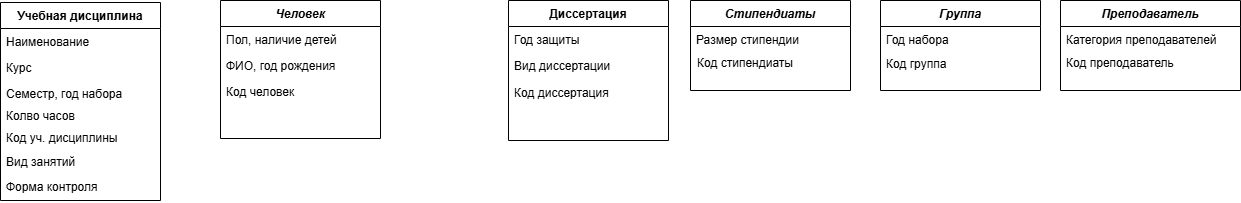

The diagram above was exported from draw.io. Its source (the exported page's mxGraphModel, read from the mxfile embedded in the PNG):
<mxGraphModel dx="1750" dy="955" grid="1" gridSize="10" guides="1" tooltips="1" connect="1" arrows="1" fold="1" page="1" pageScale="1" pageWidth="827" pageHeight="1169" math="0" shadow="0">
  <root>
    <mxCell id="WIyWlLk6GJQsqaUBKTNV-0" />
    <mxCell id="WIyWlLk6GJQsqaUBKTNV-1" parent="WIyWlLk6GJQsqaUBKTNV-0" />
    <mxCell id="zkfFHV4jXpPFQw0GAbJ--0" value="Человек" style="swimlane;fontStyle=3;align=center;verticalAlign=top;childLayout=stackLayout;horizontal=1;startSize=26;horizontalStack=0;resizeParent=1;resizeLast=0;collapsible=1;marginBottom=0;rounded=0;shadow=0;strokeWidth=1;" parent="WIyWlLk6GJQsqaUBKTNV-1" vertex="1">
      <mxGeometry x="220" y="120" width="160" height="138" as="geometry">
        <mxRectangle x="220" y="120" width="160" height="26" as="alternateBounds" />
      </mxGeometry>
    </mxCell>
    <mxCell id="zkfFHV4jXpPFQw0GAbJ--1" value="Пол, наличие детей" style="text;align=left;verticalAlign=top;spacingLeft=4;spacingRight=4;overflow=hidden;rotatable=0;points=[[0,0.5],[1,0.5]];portConstraint=eastwest;" parent="zkfFHV4jXpPFQw0GAbJ--0" vertex="1">
      <mxGeometry y="26" width="160" height="26" as="geometry" />
    </mxCell>
    <mxCell id="zkfFHV4jXpPFQw0GAbJ--2" value="ФИО, год рождения" style="text;align=left;verticalAlign=top;spacingLeft=4;spacingRight=4;overflow=hidden;rotatable=0;points=[[0,0.5],[1,0.5]];portConstraint=eastwest;rounded=0;shadow=0;html=0;" parent="zkfFHV4jXpPFQw0GAbJ--0" vertex="1">
      <mxGeometry y="52" width="160" height="26" as="geometry" />
    </mxCell>
    <mxCell id="zkfFHV4jXpPFQw0GAbJ--3" value="Код человек" style="text;align=left;verticalAlign=top;spacingLeft=4;spacingRight=4;overflow=hidden;rotatable=0;points=[[0,0.5],[1,0.5]];portConstraint=eastwest;rounded=0;shadow=0;html=0;" parent="zkfFHV4jXpPFQw0GAbJ--0" vertex="1">
      <mxGeometry y="78" width="160" height="26" as="geometry" />
    </mxCell>
    <mxCell id="zkfFHV4jXpPFQw0GAbJ--6" value="Учебная дисциплина" style="swimlane;fontStyle=1;align=center;verticalAlign=top;childLayout=stackLayout;horizontal=1;startSize=26;horizontalStack=0;resizeParent=1;resizeLast=0;collapsible=1;marginBottom=0;rounded=0;shadow=0;strokeWidth=1;" parent="WIyWlLk6GJQsqaUBKTNV-1" vertex="1">
      <mxGeometry y="122" width="160" height="198" as="geometry">
        <mxRectangle x="130" y="380" width="160" height="26" as="alternateBounds" />
      </mxGeometry>
    </mxCell>
    <mxCell id="zkfFHV4jXpPFQw0GAbJ--7" value="Наименование" style="text;align=left;verticalAlign=top;spacingLeft=4;spacingRight=4;overflow=hidden;rotatable=0;points=[[0,0.5],[1,0.5]];portConstraint=eastwest;" parent="zkfFHV4jXpPFQw0GAbJ--6" vertex="1">
      <mxGeometry y="26" width="160" height="26" as="geometry" />
    </mxCell>
    <mxCell id="zkfFHV4jXpPFQw0GAbJ--8" value="Курс" style="text;align=left;verticalAlign=top;spacingLeft=4;spacingRight=4;overflow=hidden;rotatable=0;points=[[0,0.5],[1,0.5]];portConstraint=eastwest;rounded=0;shadow=0;html=0;" parent="zkfFHV4jXpPFQw0GAbJ--6" vertex="1">
      <mxGeometry y="52" width="160" height="26" as="geometry" />
    </mxCell>
    <mxCell id="zkfFHV4jXpPFQw0GAbJ--10" value="Семестр, год набора" style="text;align=left;verticalAlign=top;spacingLeft=4;spacingRight=4;overflow=hidden;rotatable=0;points=[[0,0.5],[1,0.5]];portConstraint=eastwest;fontStyle=0" parent="zkfFHV4jXpPFQw0GAbJ--6" vertex="1">
      <mxGeometry y="78" width="160" height="22" as="geometry" />
    </mxCell>
    <mxCell id="zkfFHV4jXpPFQw0GAbJ--11" value="Колво часов" style="text;align=left;verticalAlign=top;spacingLeft=4;spacingRight=4;overflow=hidden;rotatable=0;points=[[0,0.5],[1,0.5]];portConstraint=eastwest;" parent="zkfFHV4jXpPFQw0GAbJ--6" vertex="1">
      <mxGeometry y="100" width="160" height="26" as="geometry" />
    </mxCell>
    <mxCell id="zkfFHV4jXpPFQw0GAbJ--17" value="Диссертация" style="swimlane;fontStyle=1;align=center;verticalAlign=top;childLayout=stackLayout;horizontal=1;startSize=26;horizontalStack=0;resizeParent=1;resizeLast=0;collapsible=1;marginBottom=0;rounded=0;shadow=0;strokeWidth=1;" parent="WIyWlLk6GJQsqaUBKTNV-1" vertex="1">
      <mxGeometry x="508" y="120" width="160" height="140" as="geometry">
        <mxRectangle x="550" y="140" width="160" height="26" as="alternateBounds" />
      </mxGeometry>
    </mxCell>
    <mxCell id="zkfFHV4jXpPFQw0GAbJ--18" value="Год защиты" style="text;align=left;verticalAlign=top;spacingLeft=4;spacingRight=4;overflow=hidden;rotatable=0;points=[[0,0.5],[1,0.5]];portConstraint=eastwest;" parent="zkfFHV4jXpPFQw0GAbJ--17" vertex="1">
      <mxGeometry y="26" width="160" height="26" as="geometry" />
    </mxCell>
    <mxCell id="zkfFHV4jXpPFQw0GAbJ--19" value="Вид диссертации" style="text;align=left;verticalAlign=top;spacingLeft=4;spacingRight=4;overflow=hidden;rotatable=0;points=[[0,0.5],[1,0.5]];portConstraint=eastwest;rounded=0;shadow=0;html=0;" parent="zkfFHV4jXpPFQw0GAbJ--17" vertex="1">
      <mxGeometry y="52" width="160" height="26" as="geometry" />
    </mxCell>
    <mxCell id="7uAexBNcxK6g4WccrvgK-0" value="Вид занятий" style="text;align=left;verticalAlign=top;spacingLeft=4;spacingRight=4;overflow=hidden;rotatable=0;points=[[0,0.5],[1,0.5]];portConstraint=eastwest;" vertex="1" parent="WIyWlLk6GJQsqaUBKTNV-1">
      <mxGeometry y="268" width="160" height="26" as="geometry" />
    </mxCell>
    <mxCell id="7uAexBNcxK6g4WccrvgK-1" value="Форма контроля" style="text;align=left;verticalAlign=top;spacingLeft=4;spacingRight=4;overflow=hidden;rotatable=0;points=[[0,0.5],[1,0.5]];portConstraint=eastwest;" vertex="1" parent="WIyWlLk6GJQsqaUBKTNV-1">
      <mxGeometry y="293" width="160" height="26" as="geometry" />
    </mxCell>
    <mxCell id="7uAexBNcxK6g4WccrvgK-2" value="Стипендиаты" style="swimlane;fontStyle=3;align=center;verticalAlign=top;childLayout=stackLayout;horizontal=1;startSize=26;horizontalStack=0;resizeParent=1;resizeLast=0;collapsible=1;marginBottom=0;rounded=0;shadow=0;strokeWidth=1;" vertex="1" parent="WIyWlLk6GJQsqaUBKTNV-1">
      <mxGeometry x="690" y="120" width="160" height="90" as="geometry">
        <mxRectangle x="220" y="120" width="160" height="26" as="alternateBounds" />
      </mxGeometry>
    </mxCell>
    <mxCell id="7uAexBNcxK6g4WccrvgK-3" value="Размер стипендии" style="text;align=left;verticalAlign=top;spacingLeft=4;spacingRight=4;overflow=hidden;rotatable=0;points=[[0,0.5],[1,0.5]];portConstraint=eastwest;" vertex="1" parent="7uAexBNcxK6g4WccrvgK-2">
      <mxGeometry y="26" width="160" height="26" as="geometry" />
    </mxCell>
    <mxCell id="7uAexBNcxK6g4WccrvgK-6" value="Группа" style="swimlane;fontStyle=3;align=center;verticalAlign=top;childLayout=stackLayout;horizontal=1;startSize=26;horizontalStack=0;resizeParent=1;resizeLast=0;collapsible=1;marginBottom=0;rounded=0;shadow=0;strokeWidth=1;" vertex="1" parent="WIyWlLk6GJQsqaUBKTNV-1">
      <mxGeometry x="880" y="120" width="160" height="90" as="geometry">
        <mxRectangle x="220" y="120" width="160" height="26" as="alternateBounds" />
      </mxGeometry>
    </mxCell>
    <mxCell id="7uAexBNcxK6g4WccrvgK-7" value="Год набора" style="text;align=left;verticalAlign=top;spacingLeft=4;spacingRight=4;overflow=hidden;rotatable=0;points=[[0,0.5],[1,0.5]];portConstraint=eastwest;" vertex="1" parent="7uAexBNcxK6g4WccrvgK-6">
      <mxGeometry y="26" width="160" height="26" as="geometry" />
    </mxCell>
    <mxCell id="7uAexBNcxK6g4WccrvgK-8" value="Преподаватель" style="swimlane;fontStyle=3;align=center;verticalAlign=top;childLayout=stackLayout;horizontal=1;startSize=26;horizontalStack=0;resizeParent=1;resizeLast=0;collapsible=1;marginBottom=0;rounded=0;shadow=0;strokeWidth=1;" vertex="1" parent="WIyWlLk6GJQsqaUBKTNV-1">
      <mxGeometry x="1060" y="120" width="180" height="90" as="geometry">
        <mxRectangle x="220" y="120" width="160" height="26" as="alternateBounds" />
      </mxGeometry>
    </mxCell>
    <mxCell id="7uAexBNcxK6g4WccrvgK-9" value="Категория преподавателей" style="text;align=left;verticalAlign=top;spacingLeft=4;spacingRight=4;overflow=hidden;rotatable=0;points=[[0,0.5],[1,0.5]];portConstraint=eastwest;" vertex="1" parent="7uAexBNcxK6g4WccrvgK-8">
      <mxGeometry y="26" width="180" height="26" as="geometry" />
    </mxCell>
    <mxCell id="7uAexBNcxK6g4WccrvgK-10" value="Код уч. дисциплины" style="text;align=left;verticalAlign=top;spacingLeft=4;spacingRight=4;overflow=hidden;rotatable=0;points=[[0,0.5],[1,0.5]];portConstraint=eastwest;" vertex="1" parent="WIyWlLk6GJQsqaUBKTNV-1">
      <mxGeometry y="244" width="160" height="26" as="geometry" />
    </mxCell>
    <mxCell id="7uAexBNcxK6g4WccrvgK-12" value="Код диссертация" style="text;align=left;verticalAlign=top;spacingLeft=4;spacingRight=4;overflow=hidden;rotatable=0;points=[[0,0.5],[1,0.5]];portConstraint=eastwest;rounded=0;shadow=0;html=0;" vertex="1" parent="WIyWlLk6GJQsqaUBKTNV-1">
      <mxGeometry x="508" y="199" width="160" height="26" as="geometry" />
    </mxCell>
    <mxCell id="7uAexBNcxK6g4WccrvgK-13" value="Код стипендиаты" style="text;align=left;verticalAlign=top;spacingLeft=4;spacingRight=4;overflow=hidden;rotatable=0;points=[[0,0.5],[1,0.5]];portConstraint=eastwest;" vertex="1" parent="WIyWlLk6GJQsqaUBKTNV-1">
      <mxGeometry x="691" y="169" width="160" height="26" as="geometry" />
    </mxCell>
    <mxCell id="7uAexBNcxK6g4WccrvgK-15" value="Код группа" style="text;align=left;verticalAlign=top;spacingLeft=4;spacingRight=4;overflow=hidden;rotatable=0;points=[[0,0.5],[1,0.5]];portConstraint=eastwest;" vertex="1" parent="WIyWlLk6GJQsqaUBKTNV-1">
      <mxGeometry x="880" y="170" width="160" height="26" as="geometry" />
    </mxCell>
    <mxCell id="7uAexBNcxK6g4WccrvgK-16" value="Код преподаватель" style="text;align=left;verticalAlign=top;spacingLeft=4;spacingRight=4;overflow=hidden;rotatable=0;points=[[0,0.5],[1,0.5]];portConstraint=eastwest;" vertex="1" parent="WIyWlLk6GJQsqaUBKTNV-1">
      <mxGeometry x="1060" y="169" width="180" height="26" as="geometry" />
    </mxCell>
  </root>
</mxGraphModel>